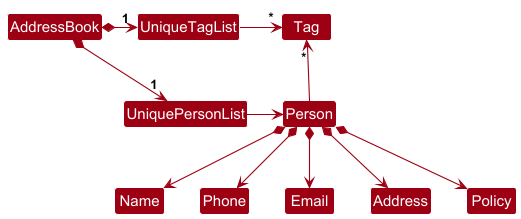

The diagram above was rendered by PlantUML. Its source (embedded in the PNG):
@startuml
!include style.puml
skinparam arrowThickness 1.1
skinparam arrowColor MODEL_COLOR
skinparam classBackgroundColor MODEL_COLOR

AddressBook *-right-> "1" UniquePersonList
AddressBook *-right-> "1" UniqueTagList
UniqueTagList -[hidden]down- UniquePersonList
UniqueTagList -[hidden]down- UniquePersonList

UniqueTagList -right-> "*" Tag
UniquePersonList -right-> Person

Person -up-> "*" Tag

Person *--> Name
Person *--> Phone
Person *--> Email
Person *--> Address
Person *--> Policy
@enduml